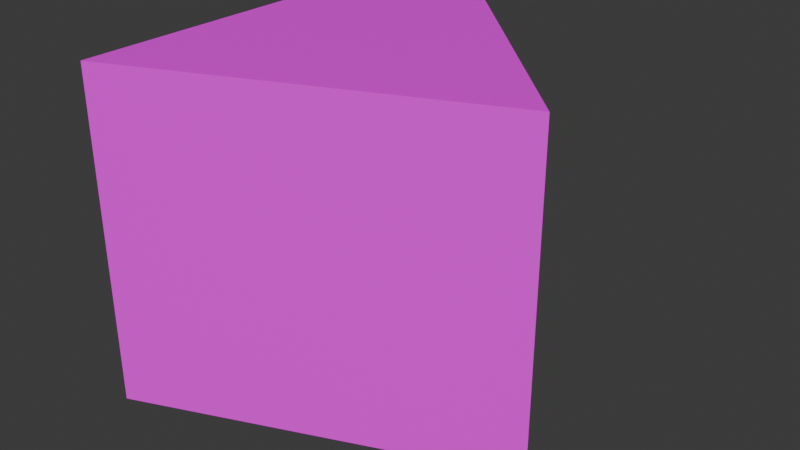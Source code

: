 # Source: mAirDuctCurve45.01.blend  (saved by Blender 4.2.66; exported with 4.5.12 LTS)
import bpy
from mathutils import Matrix  # noqa: F401  (used for matrix-valued properties, if any)

bpy.ops.wm.read_factory_settings(use_empty=True)
scene = bpy.context.scene
scene.name = 'Scene'

# ---- collections
col_airduct01 = bpy.data.collections.new('AirDuct01'); scene.collection.children.link(col_airduct01)

# ---- images (referenced by path relative to the original .blend; pixels are not part of the script)
import os
ASSET_DIR = os.environ.get("B2B_ASSET_DIR", "")  # directory of the original .blend (textures are referenced by path, not embedded)
HERE = os.path.dirname(os.path.abspath(__file__))  # packed textures are extracted next to this script under _unpacked/

def load_image(name, relpath, width, height, colorspace="sRGB"):
    """Load a texture the original file referenced (path relative to the .blend, or extracted next to this script)."""
    p = next((c for c in (os.path.join(HERE, relpath), os.path.join(ASSET_DIR, relpath)) if relpath and os.path.exists(c)), "")
    if p:
        img = bpy.data.images.load(p, check_existing=True)
        img.name = name
    else:  # same state as the original file: an image datablock whose file is absent (Cycles renders it pink)
        img = bpy.data.images.new(name, width, height)
        img.source = "FILE"
        img.filepath = "//" + (relpath or name)
    img.colorspace_settings.name = colorspace
    return img
img_airduct01_a_png_002 = load_image('AirDuct01_a.png.002', 'AirDuct01_a.png', 1024, 1024, 'sRGB')

# ---- materials (node trees are filled in below, after node groups)
mat_airduct01 = bpy.data.materials.new('AirDuct01')
mat_airduct01.use_transparent_shadow = False

# ---- material node trees
mat_airduct01.use_nodes = True; mat_airduct01.node_tree.nodes.clear()
_N = mat_airduct01.node_tree.nodes; _L = mat_airduct01.node_tree.links
n0 = _N.new('ShaderNodeBsdfPrincipled'); n0.name = 'Principled BSDF'; n0.location = (10, 300)
n0.inputs[3].default_value = 1.45
n1 = _N.new('ShaderNodeOutputMaterial'); n1.name = 'Material Output'; n1.location = (300, 300)
n2 = _N.new('ShaderNodeTexImage'); n2.name = 'Image Texture'; n2.location = (-280, 280)
n2.image = img_airduct01_a_png_002
n2.interpolation = 'Closest'
_L.new(n0.outputs[0], n1.inputs[0])
_L.new(n2.outputs[0], n0.inputs[0])
n1.is_active_output = True

# ---- world
world_world = bpy.data.worlds.new('World'); scene.world = world_world
world_world.use_nodes = True; world_world.node_tree.nodes.clear()
_N = world_world.node_tree.nodes; _L = world_world.node_tree.links
n0 = _N.new('ShaderNodeOutputWorld'); n0.name = 'World Output'; n0.location = (300, 300)
n1 = _N.new('ShaderNodeBackground'); n1.name = 'Background'; n1.location = (10, 300)
n1.inputs[0].default_value = (0.05088, 0.05088, 0.05088, 1.0)
_L.new(n1.outputs[0], n0.inputs[0])
n0.is_active_output = True
world_world.color = (0.05088, 0.05088, 0.05088)
world_world.use_sun_shadow = False
world_world.sun_shadow_jitter_overblur = 0.0

# ---- meshes
me_cube_020 = bpy.data.meshes.new('Cube.020')
me_cube_020.from_pydata([(0.4393, 1.061, 0.0), (0.4393, 1.061, 1.0), (1.146, 0.3536, 0.0), (1.146, 0.3536, 1.0), (1.5, 1.5, 1.0), (1.5, 1.5, 0.0), (1.5, 0.5, 0.0), (1.5, 0.5, 1.0)], [], [(3, 2, 6, 7), (2, 3, 1, 0), (5, 4, 7, 6), (2, 0, 5, 6), (1, 3, 7, 4), (0, 1, 4, 5)])
_uv = me_cube_020.uv_layers.new(name='UVMap')
_uv.uv.foreach_set('vector', [0.2578, 0.8359, 0.2578, 0.1641, 0.5078, 0.1641, 0.5078, 0.8359, 0.5, 0.8359, 0.5, 0.1641, 1.0, 0.1641, 1.0, 0.8359, 0.5, 0.1641, 0.5, 0.8359, 0.0, 0.8359, 0.0, 0.1641, 0.25, 0.1641, -0.2109, 0.8359, 0.5078, 0.8359, 0.5078, 0.1641, -0.2109, 0.8359, 0.25, 0.1641, 0.5078, 0.1641, 0.5078, 0.8359, -0.3047, 0.1641, -0.3047, 0.8359, 0.5078, 0.8359, 0.5078, 0.1641])
me_cube_020.materials.append(mat_airduct01)
me_cube_020.update()

# ---- objects
ob_airductcurve45_01 = bpy.data.objects.new('AirDuctCurve45.01', me_cube_020)

# ---- transforms, parenting, visibility, modifiers, constraints
ob_airductcurve45_01.location = (0.0, 0.0, 0.0)
ob_airductcurve45_01.rotation_euler = (0.0, -0.0, 3.142)
ob_airductcurve45_01.scale = (2.0, 2.0, 2.0)

# ---- collection membership
col_airduct01.objects.link(ob_airductcurve45_01)

# ---- scene / render settings (as saved in the file)
scene.frame_start = 1; scene.frame_end = 250; scene.frame_set(1)
scene.render.engine = 'BLENDER_EEVEE_NEXT'
scene.cycles.sampling_pattern = 'TABULATED_SOBOL'
scene.eevee.ray_tracing_options.trace_max_roughness = 0.0
bpy.context.view_layer.update()

# ---- added for rendering (the .blend has no active camera and no usable light): camera, sun
cam_auto = bpy.data.cameras.new('AutoCamera')
cam_auto.lens = 50.0
cam_auto.sensor_width = 36.0
cam_auto.clip_end = 1000.0
ob_auto_camera = bpy.data.objects.new('AutoCamera', cam_auto)
scene.collection.objects.link(ob_auto_camera)
ob_auto_camera.location = (1.4924, -5.97165, 3.74539)
ob_auto_camera.rotation_euler = (1.09748, -7.21219e-08, 0.694738)
scene.camera = ob_auto_camera
light_auto_sun = bpy.data.lights.new('AutoSun', 'SUN')
light_auto_sun.energy = 3.0
light_auto_sun.angle = 0.0523599
ob_auto_sun = bpy.data.objects.new('AutoSun', light_auto_sun)
scene.collection.objects.link(ob_auto_sun)
ob_auto_sun.rotation_euler = (0.872665, 0.174533, 0.523599)
bpy.context.view_layer.update()
